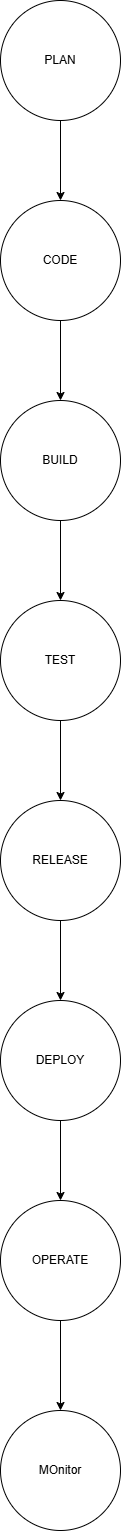

The diagram above was exported from draw.io. Its source (the exported page's mxGraphModel, read from the mxfile embedded in the PNG):
<mxGraphModel dx="1034" dy="564" grid="1" gridSize="10" guides="1" tooltips="1" connect="1" arrows="1" fold="1" page="1" pageScale="1" pageWidth="850" pageHeight="1100" math="0" shadow="0">
  <root>
    <mxCell id="0" />
    <mxCell id="1" parent="0" />
    <mxCell id="k5X41DUzI59rCQDHqfuc-3" edge="1" parent="1" source="k5X41DUzI59rCQDHqfuc-1" style="edgeStyle=orthogonalEdgeStyle;rounded=0;orthogonalLoop=1;jettySize=auto;html=1;" target="k5X41DUzI59rCQDHqfuc-2" value="">
      <mxGeometry relative="1" as="geometry" />
    </mxCell>
    <mxCell id="k5X41DUzI59rCQDHqfuc-1" parent="1" style="ellipse;whiteSpace=wrap;html=1;aspect=fixed;" value="PLAN" vertex="1">
      <mxGeometry height="120" width="120" x="340" y="10" as="geometry" />
    </mxCell>
    <mxCell id="k5X41DUzI59rCQDHqfuc-5" edge="1" parent="1" source="k5X41DUzI59rCQDHqfuc-2" style="edgeStyle=orthogonalEdgeStyle;rounded=0;orthogonalLoop=1;jettySize=auto;html=1;" target="k5X41DUzI59rCQDHqfuc-4" value="">
      <mxGeometry relative="1" as="geometry" />
    </mxCell>
    <mxCell id="k5X41DUzI59rCQDHqfuc-2" parent="1" style="ellipse;whiteSpace=wrap;html=1;aspect=fixed;" value="CODE" vertex="1">
      <mxGeometry height="120" width="120" x="340" y="210" as="geometry" />
    </mxCell>
    <mxCell id="k5X41DUzI59rCQDHqfuc-7" edge="1" parent="1" source="k5X41DUzI59rCQDHqfuc-4" style="edgeStyle=orthogonalEdgeStyle;rounded=0;orthogonalLoop=1;jettySize=auto;html=1;" target="k5X41DUzI59rCQDHqfuc-6" value="">
      <mxGeometry relative="1" as="geometry" />
    </mxCell>
    <mxCell id="k5X41DUzI59rCQDHqfuc-4" parent="1" style="ellipse;whiteSpace=wrap;html=1;aspect=fixed;" value="BUILD" vertex="1">
      <mxGeometry height="120" width="120" x="340" y="410" as="geometry" />
    </mxCell>
    <mxCell id="k5X41DUzI59rCQDHqfuc-9" edge="1" parent="1" source="k5X41DUzI59rCQDHqfuc-6" style="edgeStyle=orthogonalEdgeStyle;rounded=0;orthogonalLoop=1;jettySize=auto;html=1;" target="k5X41DUzI59rCQDHqfuc-8" value="">
      <mxGeometry relative="1" as="geometry" />
    </mxCell>
    <mxCell id="k5X41DUzI59rCQDHqfuc-6" parent="1" style="ellipse;whiteSpace=wrap;html=1;aspect=fixed;" value="TEST" vertex="1">
      <mxGeometry height="120" width="120" x="340" y="610" as="geometry" />
    </mxCell>
    <mxCell id="k5X41DUzI59rCQDHqfuc-11" edge="1" parent="1" source="k5X41DUzI59rCQDHqfuc-8" style="edgeStyle=orthogonalEdgeStyle;rounded=0;orthogonalLoop=1;jettySize=auto;html=1;" target="k5X41DUzI59rCQDHqfuc-10" value="">
      <mxGeometry relative="1" as="geometry" />
    </mxCell>
    <mxCell id="k5X41DUzI59rCQDHqfuc-8" parent="1" style="ellipse;whiteSpace=wrap;html=1;aspect=fixed;" value="RELEASE" vertex="1">
      <mxGeometry height="120" width="120" x="340" y="810" as="geometry" />
    </mxCell>
    <mxCell id="k5X41DUzI59rCQDHqfuc-13" edge="1" parent="1" source="k5X41DUzI59rCQDHqfuc-10" style="edgeStyle=orthogonalEdgeStyle;rounded=0;orthogonalLoop=1;jettySize=auto;html=1;" target="k5X41DUzI59rCQDHqfuc-12" value="">
      <mxGeometry relative="1" as="geometry" />
    </mxCell>
    <mxCell id="k5X41DUzI59rCQDHqfuc-10" parent="1" style="ellipse;whiteSpace=wrap;html=1;aspect=fixed;" value="DEPLOY" vertex="1">
      <mxGeometry height="120" width="120" x="340" y="1010" as="geometry" />
    </mxCell>
    <mxCell id="k5X41DUzI59rCQDHqfuc-15" edge="1" parent="1" source="k5X41DUzI59rCQDHqfuc-12" style="edgeStyle=orthogonalEdgeStyle;rounded=0;orthogonalLoop=1;jettySize=auto;html=1;" target="k5X41DUzI59rCQDHqfuc-14" value="">
      <mxGeometry relative="1" as="geometry" />
    </mxCell>
    <mxCell id="k5X41DUzI59rCQDHqfuc-12" parent="1" style="ellipse;whiteSpace=wrap;html=1;aspect=fixed;" value="OPERATE" vertex="1">
      <mxGeometry height="120" width="120" x="340" y="1210" as="geometry" />
    </mxCell>
    <mxCell id="k5X41DUzI59rCQDHqfuc-14" parent="1" style="ellipse;whiteSpace=wrap;html=1;aspect=fixed;" value="MOnitor" vertex="1">
      <mxGeometry height="120" width="120" x="340" y="1420" as="geometry" />
    </mxCell>
  </root>
</mxGraphModel>